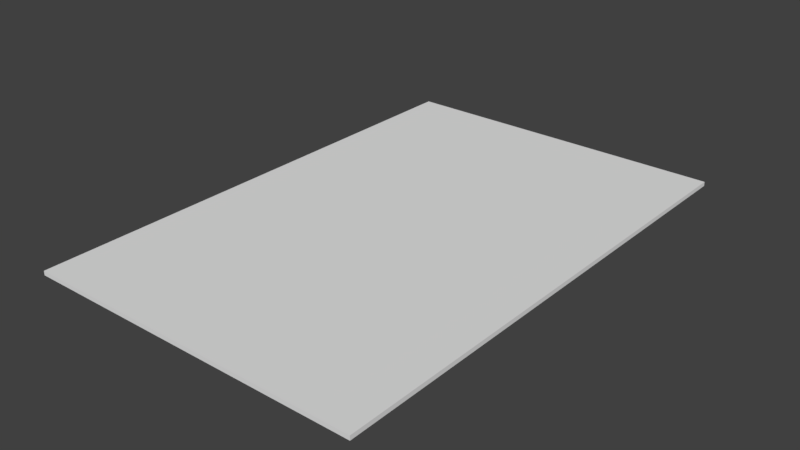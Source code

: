 # Source: Floor_Rug.blend  (saved by Blender 2.79.0; exported with 4.5.12 LTS)
import bpy
from mathutils import Matrix  # noqa: F401  (used for matrix-valued properties, if any)

bpy.ops.wm.read_factory_settings(use_empty=True)
scene = bpy.context.scene
scene.name = 'Scene'

# ---- collections
col_collection_1 = bpy.data.collections.new('Collection 1'); scene.collection.children.link(col_collection_1)

# ---- world
world_world = bpy.data.worlds.new('World'); scene.world = world_world
world_world.color = (0.05088, 0.05088, 0.05088)
world_world.use_sun_shadow = False
world_world.sun_shadow_jitter_overblur = 0.0
world_world.cycles.sampling_method = 'MANUAL'

# ---- meshes
me_plane = bpy.data.meshes.new('Plane')
me_plane.from_pydata([(-1.0, -1.0, 0.0), (1.0, -1.0, 0.0), (-1.0, 1.0, 0.0), (1.0, 1.0, 0.0), (-1.0, 1.0, 0.1), (-1.0, -1.0, 0.1), (1.0, -1.0, 0.1), (1.0, 1.0, 0.1)], [], [(0, 2, 3, 1), (5, 6, 7, 4), (1, 3, 7, 6), (2, 0, 5, 4), (3, 2, 4, 7), (0, 1, 6, 5)])
me_plane.use_remesh_preserve_volume = False
me_plane.use_remesh_preserve_attributes = False
me_plane.use_mirror_vertex_groups = False
me_plane.update()

# ---- objects
ob_floor_rug = bpy.data.objects.new('Floor Rug', me_plane)

# ---- transforms, parenting, visibility, modifiers, constraints
ob_floor_rug.location = (0.0, 0.0, 0.0)
ob_floor_rug.scale = (4.0, 6.0, 1.0)
ob_floor_rug.lineart.crease_threshold = 0.0

# ---- collection membership
col_collection_1.objects.link(ob_floor_rug)

# ---- scene / render settings (as saved in the file)
scene.frame_start = 1; scene.frame_end = 250; scene.frame_set(1)
scene.render.engine = 'BLENDER_EEVEE_NEXT'
scene.render.resolution_percentage = 50
scene.render.dither_intensity = 0.0
scene.cycles.use_denoising = False
scene.cycles.samples = 128
scene.cycles.sampling_pattern = 'TABULATED_SOBOL'
scene.cycles.use_adaptive_sampling = False
scene.cycles.use_light_tree = False
scene.cycles.blur_glossy = 0.0
scene.cycles.sample_clamp_indirect = 0.0
scene.view_settings.view_transform = 'Standard'
bpy.context.view_layer.update()

# ---- added for rendering (the .blend has no active camera and no usable light): camera, sun
cam_auto = bpy.data.cameras.new('AutoCamera')
cam_auto.lens = 50.0
cam_auto.sensor_width = 36.0
cam_auto.clip_end = 1000.0
ob_auto_camera = bpy.data.objects.new('AutoCamera', cam_auto)
scene.collection.objects.link(ob_auto_camera)
ob_auto_camera.location = (13.3441, -16.0129, 10.7253)
ob_auto_camera.rotation_euler = (1.09748, -7.21219e-08, 0.694738)
scene.camera = ob_auto_camera
light_auto_sun = bpy.data.lights.new('AutoSun', 'SUN')
light_auto_sun.energy = 3.0
light_auto_sun.angle = 0.0523599
ob_auto_sun = bpy.data.objects.new('AutoSun', light_auto_sun)
scene.collection.objects.link(ob_auto_sun)
ob_auto_sun.rotation_euler = (0.872665, 0.174533, 0.523599)
bpy.context.view_layer.update()
